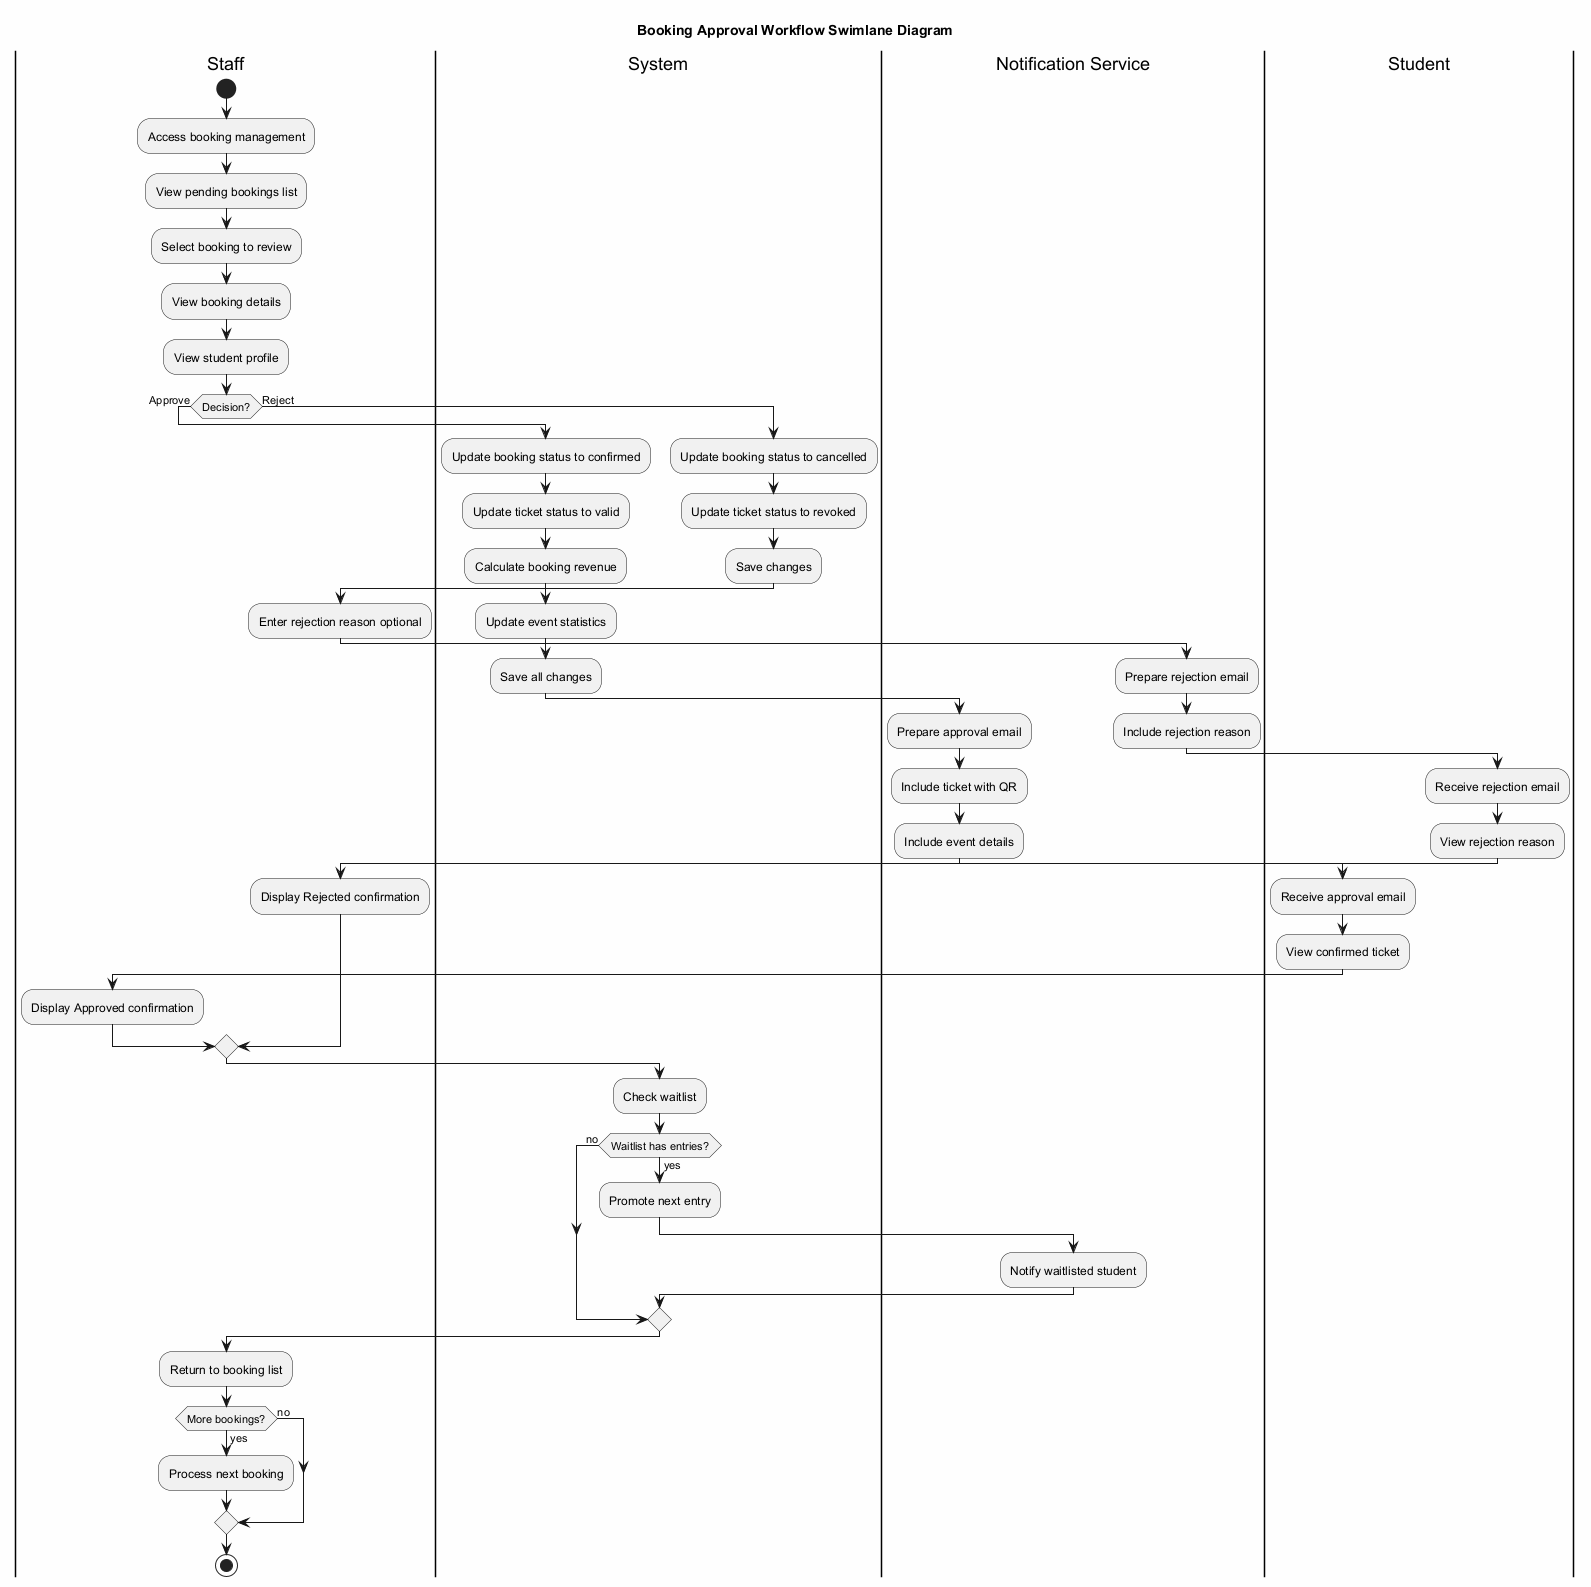

The diagram above was rendered by PlantUML. Its source (embedded in the PNG):
@startuml Swimlane_Booking_Approval
'==============================================================================
' DIAGRAM: Swimlane Diagram - Booking Approval
' PURPOSE: Shows approval workflow with responsibilities
'==============================================================================

skinparam backgroundColor #FEFEFE

title Booking Approval Workflow Swimlane Diagram

|Staff|
|System|
|Notification Service|
|Student|

|Staff|
start
:Access booking management;
:View pending bookings list;
:Select booking to review;
:View booking details;
:View student profile;

if (Decision?) then (Approve)
    
    |System|
    :Update booking status to confirmed;
    :Update ticket status to valid;
    :Calculate booking revenue;
    :Update event statistics;
    :Save all changes;
    
    |Notification Service|
    :Prepare approval email;
    :Include ticket with QR;
    :Include event details;
    
    |Student|
    :Receive approval email;
    :View confirmed ticket;
    
    |Staff|
    :Display Approved confirmation;
    
else (Reject)
    
    |System|
    :Update booking status to cancelled;
    :Update ticket status to revoked;
    :Save changes;
    
    |Staff|
    :Enter rejection reason optional;
    
    |Notification Service|
    :Prepare rejection email;
    :Include rejection reason;
    
    |Student|
    :Receive rejection email;
    :View rejection reason;
    
    |Staff|
    :Display Rejected confirmation;
    
endif

|System|
:Check waitlist;
if (Waitlist has entries?) then (yes)
    :Promote next entry;
    
    |Notification Service|
    :Notify waitlisted student;
else (no)
endif

|Staff|
:Return to booking list;
if (More bookings?) then (yes)
    :Process next booking;
else (no)
endif

stop

@enduml